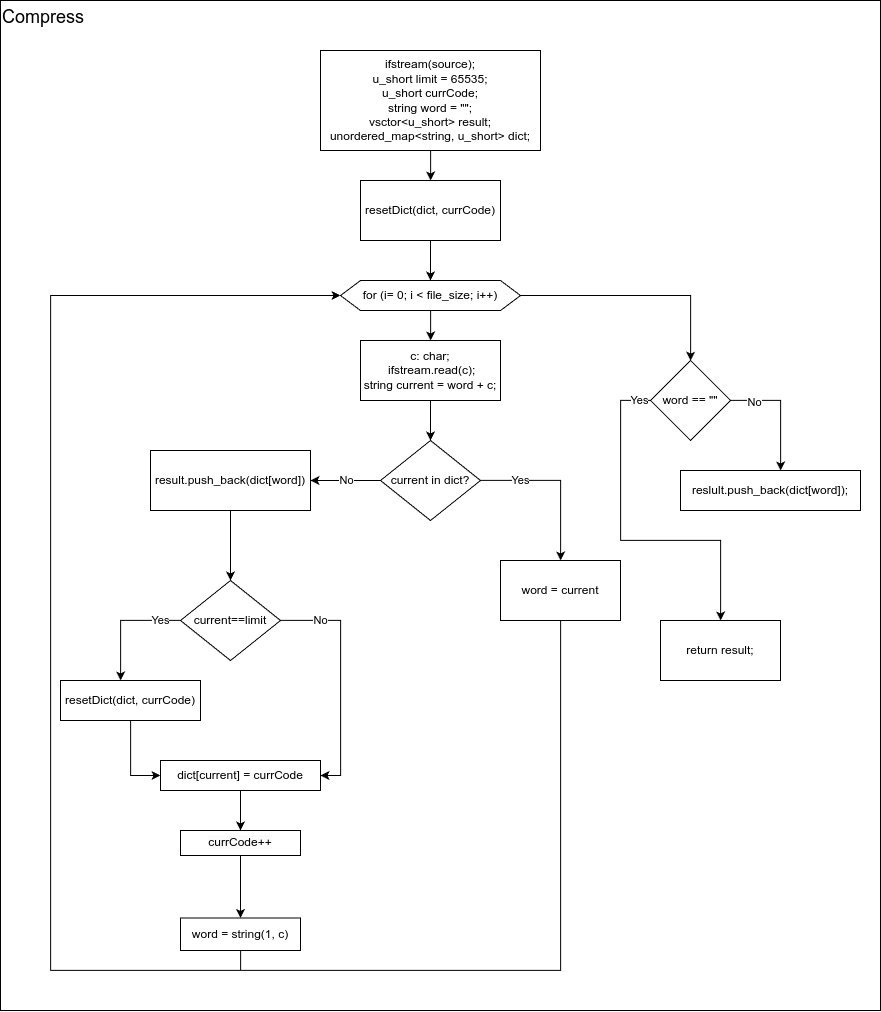

The diagram above was exported from draw.io. Its source (the exported page's mxGraphModel, read from the mxfile embedded in the PNG):
<mxGraphModel dx="3183" dy="2217" grid="1" gridSize="10" guides="1" tooltips="1" connect="1" arrows="1" fold="1" page="1" pageScale="1" pageWidth="827" pageHeight="1169" math="0" shadow="0">
  <root>
    <mxCell id="0" />
    <mxCell id="1" parent="0" />
    <mxCell id="2" value="Compress" style="rounded=0;whiteSpace=wrap;html=1;fillColor=none;align=left;verticalAlign=top;movable=1;resizable=1;rotatable=1;deletable=1;editable=1;locked=0;connectable=1;fontSize=18;" vertex="1" parent="1">
      <mxGeometry x="820" y="920" width="880" height="1010" as="geometry" />
    </mxCell>
    <mxCell id="3" value="" style="edgeStyle=orthogonalEdgeStyle;rounded=0;orthogonalLoop=1;jettySize=auto;html=1;" edge="1" source="4" target="9" parent="1">
      <mxGeometry relative="1" as="geometry" />
    </mxCell>
    <mxCell id="4" value="c: char;&lt;div&gt;&amp;nbsp;ifstream.read(c);&lt;/div&gt;&lt;div&gt;&lt;span style=&quot;background-color: transparent; color: light-dark(rgb(0, 0, 0), rgb(255, 255, 255));&quot;&gt;string&amp;nbsp;&lt;/span&gt;current = word + c;&lt;/div&gt;" style="rounded=0;whiteSpace=wrap;html=1;" vertex="1" parent="1">
      <mxGeometry x="1180" y="1260" width="140" height="60" as="geometry" />
    </mxCell>
    <mxCell id="5" value="" style="edgeStyle=orthogonalEdgeStyle;rounded=0;orthogonalLoop=1;jettySize=auto;html=1;" edge="1" source="6" target="29" parent="1">
      <mxGeometry relative="1" as="geometry" />
    </mxCell>
    <mxCell id="6" value="&lt;div&gt;ifstream(source);&lt;br&gt;&lt;/div&gt;&lt;div&gt;u_short limit = 65535;&lt;br&gt;&lt;/div&gt;&lt;div&gt;u_short currCode;&lt;/div&gt;string&amp;nbsp;word = &quot;&quot;;&lt;div&gt;vsctor&amp;lt;u_short&amp;gt; result;&lt;/div&gt;&lt;div&gt;unordered_map&amp;lt;string, u_short&amp;gt; dict;&lt;/div&gt;" style="rounded=0;whiteSpace=wrap;html=1;" vertex="1" parent="1">
      <mxGeometry x="1140" y="970" width="220" height="100" as="geometry" />
    </mxCell>
    <mxCell id="7" value="Yes" style="edgeStyle=orthogonalEdgeStyle;rounded=0;orthogonalLoop=1;jettySize=auto;html=1;" edge="1" source="9" target="11" parent="1">
      <mxGeometry x="-0.4995" relative="1" as="geometry">
        <mxPoint as="offset" />
      </mxGeometry>
    </mxCell>
    <mxCell id="8" value="No" style="edgeStyle=orthogonalEdgeStyle;rounded=0;orthogonalLoop=1;jettySize=auto;html=1;" edge="1" source="9" target="13" parent="1">
      <mxGeometry relative="1" as="geometry" />
    </mxCell>
    <mxCell id="9" value="current in dict?" style="rhombus;whiteSpace=wrap;html=1;rounded=0;" vertex="1" parent="1">
      <mxGeometry x="1200" y="1360" width="100" height="80" as="geometry" />
    </mxCell>
    <mxCell id="10" style="edgeStyle=orthogonalEdgeStyle;rounded=0;orthogonalLoop=1;jettySize=auto;html=1;" edge="1" source="11" target="27" parent="1">
      <mxGeometry relative="1" as="geometry">
        <Array as="points">
          <mxPoint x="1380" y="1890" />
          <mxPoint x="870" y="1890" />
          <mxPoint x="870" y="1215" />
        </Array>
      </mxGeometry>
    </mxCell>
    <mxCell id="11" value="word = current" style="whiteSpace=wrap;html=1;rounded=0;" vertex="1" parent="1">
      <mxGeometry x="1320" y="1480" width="120" height="60" as="geometry" />
    </mxCell>
    <mxCell id="12" value="" style="edgeStyle=orthogonalEdgeStyle;rounded=0;orthogonalLoop=1;jettySize=auto;html=1;" edge="1" source="13" target="16" parent="1">
      <mxGeometry relative="1" as="geometry" />
    </mxCell>
    <mxCell id="13" value="result.push_back(dict[word])" style="whiteSpace=wrap;html=1;rounded=0;" vertex="1" parent="1">
      <mxGeometry x="970" y="1370" width="160" height="60" as="geometry" />
    </mxCell>
    <mxCell id="14" value="Yes" style="edgeStyle=orthogonalEdgeStyle;rounded=0;orthogonalLoop=1;jettySize=auto;html=1;" edge="1" source="16" target="18" parent="1">
      <mxGeometry x="-0.6667" relative="1" as="geometry">
        <Array as="points">
          <mxPoint x="940" y="1540" />
        </Array>
        <mxPoint as="offset" />
      </mxGeometry>
    </mxCell>
    <mxCell id="15" value="No" style="edgeStyle=orthogonalEdgeStyle;rounded=0;orthogonalLoop=1;jettySize=auto;html=1;" edge="1" source="16" target="20" parent="1">
      <mxGeometry x="-0.6667" relative="1" as="geometry">
        <Array as="points">
          <mxPoint x="1160" y="1540" />
        </Array>
        <mxPoint as="offset" />
      </mxGeometry>
    </mxCell>
    <mxCell id="16" value="current==limit" style="rhombus;whiteSpace=wrap;html=1;rounded=0;" vertex="1" parent="1">
      <mxGeometry x="1000" y="1500" width="100" height="80" as="geometry" />
    </mxCell>
    <mxCell id="17" style="edgeStyle=orthogonalEdgeStyle;rounded=0;orthogonalLoop=1;jettySize=auto;html=1;entryX=0;entryY=0.5;entryDx=0;entryDy=0;" edge="1" source="18" target="20" parent="1">
      <mxGeometry relative="1" as="geometry" />
    </mxCell>
    <mxCell id="18" value="resetDict(dict, currCode)" style="whiteSpace=wrap;html=1;rounded=0;" vertex="1" parent="1">
      <mxGeometry x="880" y="1600" width="140" height="40" as="geometry" />
    </mxCell>
    <mxCell id="19" value="" style="edgeStyle=orthogonalEdgeStyle;rounded=0;orthogonalLoop=1;jettySize=auto;html=1;" edge="1" source="20" target="22" parent="1">
      <mxGeometry relative="1" as="geometry" />
    </mxCell>
    <mxCell id="20" value="dict[current] = currCode" style="whiteSpace=wrap;html=1;rounded=0;" vertex="1" parent="1">
      <mxGeometry x="980" y="1680" width="160" height="30" as="geometry" />
    </mxCell>
    <mxCell id="21" value="" style="edgeStyle=orthogonalEdgeStyle;rounded=0;orthogonalLoop=1;jettySize=auto;html=1;" edge="1" source="22" target="24" parent="1">
      <mxGeometry relative="1" as="geometry" />
    </mxCell>
    <mxCell id="22" value="&lt;span style=&quot;color: rgb(0, 0, 0); font-family: Helvetica; font-size: 12px; font-style: normal; font-variant-ligatures: normal; font-variant-caps: normal; font-weight: 400; letter-spacing: normal; orphans: 2; text-align: center; text-indent: 0px; text-transform: none; widows: 2; word-spacing: 0px; -webkit-text-stroke-width: 0px; white-space: normal; background-color: rgb(251, 251, 251); text-decoration-thickness: initial; text-decoration-style: initial; text-decoration-color: initial; float: none; display: inline !important;&quot;&gt;currCode++&lt;/span&gt;" style="whiteSpace=wrap;html=1;rounded=0;" vertex="1" parent="1">
      <mxGeometry x="1000" y="1750" width="120" height="25" as="geometry" />
    </mxCell>
    <mxCell id="23" style="edgeStyle=orthogonalEdgeStyle;rounded=0;orthogonalLoop=1;jettySize=auto;html=1;entryX=0;entryY=0.5;entryDx=0;entryDy=0;" edge="1" source="24" target="27" parent="1">
      <mxGeometry relative="1" as="geometry">
        <Array as="points">
          <mxPoint x="1060" y="1890" />
          <mxPoint x="870" y="1890" />
          <mxPoint x="870" y="1215" />
        </Array>
      </mxGeometry>
    </mxCell>
    <mxCell id="24" value="word = string(1, c)" style="whiteSpace=wrap;html=1;rounded=0;" vertex="1" parent="1">
      <mxGeometry x="1000" y="1837.5" width="120" height="32.5" as="geometry" />
    </mxCell>
    <mxCell id="25" value="" style="edgeStyle=orthogonalEdgeStyle;rounded=0;orthogonalLoop=1;jettySize=auto;html=1;" edge="1" source="27" target="4" parent="1">
      <mxGeometry relative="1" as="geometry" />
    </mxCell>
    <mxCell id="26" value="" style="edgeStyle=orthogonalEdgeStyle;rounded=0;orthogonalLoop=1;jettySize=auto;html=1;" edge="1" source="27" target="33" parent="1">
      <mxGeometry relative="1" as="geometry" />
    </mxCell>
    <mxCell id="27" value="for (i= 0; i &amp;lt; file_size; i++)" style="shape=hexagon;perimeter=hexagonPerimeter2;whiteSpace=wrap;html=1;fixedSize=1;" vertex="1" parent="1">
      <mxGeometry x="1160" y="1200" width="180" height="30" as="geometry" />
    </mxCell>
    <mxCell id="28" value="" style="edgeStyle=orthogonalEdgeStyle;rounded=0;orthogonalLoop=1;jettySize=auto;html=1;" edge="1" source="29" target="27" parent="1">
      <mxGeometry relative="1" as="geometry" />
    </mxCell>
    <mxCell id="29" value="resetDict(dict, currCode)" style="whiteSpace=wrap;html=1;rounded=0;" vertex="1" parent="1">
      <mxGeometry x="1180" y="1100" width="140" height="60" as="geometry" />
    </mxCell>
    <mxCell id="30" value="" style="edgeStyle=orthogonalEdgeStyle;rounded=0;orthogonalLoop=1;jettySize=auto;html=1;" edge="1" source="33" target="34" parent="1">
      <mxGeometry relative="1" as="geometry">
        <Array as="points">
          <mxPoint x="1600" y="1320" />
        </Array>
      </mxGeometry>
    </mxCell>
    <mxCell id="31" value="No" style="edgeLabel;html=1;align=center;verticalAlign=middle;resizable=0;points=[];" vertex="1" connectable="0" parent="30">
      <mxGeometry x="-0.6397" y="-1" relative="1" as="geometry">
        <mxPoint as="offset" />
      </mxGeometry>
    </mxCell>
    <mxCell id="32" value="Yes" style="edgeStyle=orthogonalEdgeStyle;rounded=0;orthogonalLoop=1;jettySize=auto;html=1;" edge="1" source="33" target="35" parent="1">
      <mxGeometry x="-0.941" relative="1" as="geometry">
        <mxPoint x="1530" y="1610" as="targetPoint" />
        <Array as="points">
          <mxPoint x="1440" y="1320" />
          <mxPoint x="1440" y="1460" />
          <mxPoint x="1540" y="1460" />
        </Array>
        <mxPoint as="offset" />
      </mxGeometry>
    </mxCell>
    <mxCell id="33" value="word == &quot;&quot;" style="rhombus;whiteSpace=wrap;html=1;" vertex="1" parent="1">
      <mxGeometry x="1470" y="1280" width="80" height="80" as="geometry" />
    </mxCell>
    <mxCell id="34" value="reslult.push_back(dict[word]);" style="whiteSpace=wrap;html=1;" vertex="1" parent="1">
      <mxGeometry x="1500" y="1390" width="180" height="40" as="geometry" />
    </mxCell>
    <mxCell id="35" value="return result;" style="rounded=0;whiteSpace=wrap;html=1;" vertex="1" parent="1">
      <mxGeometry x="1480" y="1540" width="120" height="60" as="geometry" />
    </mxCell>
  </root>
</mxGraphModel>